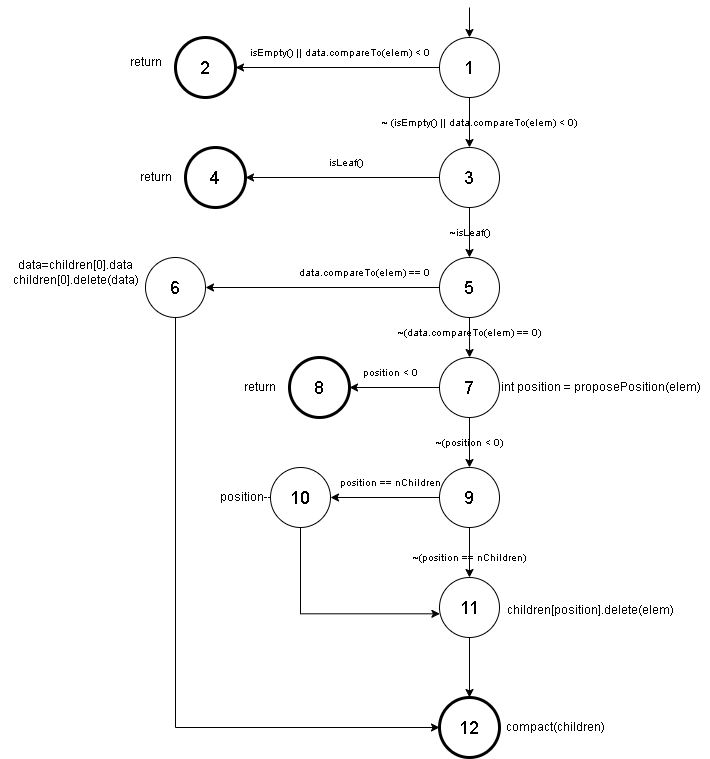

The diagram above was exported from draw.io. Its source (the exported page's mxGraphModel, read from the mxfile embedded in the PNG):
<mxGraphModel dx="1434" dy="772" grid="1" gridSize="10" guides="1" tooltips="1" connect="1" arrows="1" fold="1" page="1" pageScale="1" pageWidth="827" pageHeight="1169" math="0" shadow="0">
  <root>
    <mxCell id="0" />
    <mxCell id="1" parent="0" />
    <mxCell id="k0Mtcrx5Jlp9DSkXlw2T-3" style="edgeStyle=orthogonalEdgeStyle;rounded=0;orthogonalLoop=1;jettySize=auto;html=1;exitX=0;exitY=0.5;exitDx=0;exitDy=0;entryX=1;entryY=0.5;entryDx=0;entryDy=0;" parent="1" source="k0Mtcrx5Jlp9DSkXlw2T-1" target="k0Mtcrx5Jlp9DSkXlw2T-4" edge="1">
      <mxGeometry relative="1" as="geometry">
        <mxPoint x="290" y="110.0689655172414" as="targetPoint" />
      </mxGeometry>
    </mxCell>
    <mxCell id="k0Mtcrx5Jlp9DSkXlw2T-8" style="edgeStyle=orthogonalEdgeStyle;rounded=0;orthogonalLoop=1;jettySize=auto;html=1;entryX=0.5;entryY=0;entryDx=0;entryDy=0;" parent="1" source="k0Mtcrx5Jlp9DSkXlw2T-1" target="k0Mtcrx5Jlp9DSkXlw2T-7" edge="1">
      <mxGeometry relative="1" as="geometry" />
    </mxCell>
    <mxCell id="k0Mtcrx5Jlp9DSkXlw2T-1" value="&lt;font style=&quot;font-size: 18px;&quot;&gt;1&lt;/font&gt;" style="ellipse;whiteSpace=wrap;html=1;aspect=fixed;" parent="1" vertex="1">
      <mxGeometry x="444" y="80" width="60" height="60" as="geometry" />
    </mxCell>
    <mxCell id="k0Mtcrx5Jlp9DSkXlw2T-2" value="" style="endArrow=classic;html=1;rounded=0;entryX=0.5;entryY=0;entryDx=0;entryDy=0;" parent="1" target="k0Mtcrx5Jlp9DSkXlw2T-1" edge="1">
      <mxGeometry width="50" height="50" relative="1" as="geometry">
        <mxPoint x="474" y="50" as="sourcePoint" />
        <mxPoint x="520" as="targetPoint" />
      </mxGeometry>
    </mxCell>
    <mxCell id="k0Mtcrx5Jlp9DSkXlw2T-4" value="&lt;font style=&quot;font-size: 18px;&quot;&gt;2&lt;/font&gt;" style="ellipse;whiteSpace=wrap;html=1;aspect=fixed;strokeWidth=3;" parent="1" vertex="1">
      <mxGeometry x="180" y="80" width="60" height="60" as="geometry" />
    </mxCell>
    <mxCell id="k0Mtcrx5Jlp9DSkXlw2T-5" value="isEmpty() || data.compareTo(elem) &amp;lt; 0" style="text;html=1;align=center;verticalAlign=middle;resizable=0;points=[];autosize=1;strokeColor=none;fillColor=none;fontSize=10;" parent="1" vertex="1">
      <mxGeometry x="244" y="80" width="200" height="30" as="geometry" />
    </mxCell>
    <mxCell id="k0Mtcrx5Jlp9DSkXlw2T-6" value="return" style="text;html=1;align=center;verticalAlign=middle;resizable=0;points=[];autosize=1;strokeColor=none;fillColor=none;" parent="1" vertex="1">
      <mxGeometry x="120" y="90" width="60" height="30" as="geometry" />
    </mxCell>
    <mxCell id="k0Mtcrx5Jlp9DSkXlw2T-11" style="edgeStyle=orthogonalEdgeStyle;rounded=0;orthogonalLoop=1;jettySize=auto;html=1;entryX=1;entryY=0.5;entryDx=0;entryDy=0;" parent="1" source="k0Mtcrx5Jlp9DSkXlw2T-7" target="k0Mtcrx5Jlp9DSkXlw2T-10" edge="1">
      <mxGeometry relative="1" as="geometry" />
    </mxCell>
    <mxCell id="k0Mtcrx5Jlp9DSkXlw2T-15" style="edgeStyle=orthogonalEdgeStyle;rounded=0;orthogonalLoop=1;jettySize=auto;html=1;exitX=0.5;exitY=1;exitDx=0;exitDy=0;entryX=0.5;entryY=0;entryDx=0;entryDy=0;" parent="1" source="k0Mtcrx5Jlp9DSkXlw2T-7" target="k0Mtcrx5Jlp9DSkXlw2T-14" edge="1">
      <mxGeometry relative="1" as="geometry" />
    </mxCell>
    <mxCell id="k0Mtcrx5Jlp9DSkXlw2T-7" value="&lt;div&gt;&lt;span style=&quot;font-size: 18px;&quot;&gt;3&lt;/span&gt;&lt;/div&gt;" style="ellipse;whiteSpace=wrap;html=1;aspect=fixed;" parent="1" vertex="1">
      <mxGeometry x="444" y="190" width="60" height="60" as="geometry" />
    </mxCell>
    <mxCell id="k0Mtcrx5Jlp9DSkXlw2T-9" value="~ (isEmpty() || data.compareTo(elem) &amp;lt; 0)" style="text;html=1;align=center;verticalAlign=middle;resizable=0;points=[];autosize=1;strokeColor=none;fillColor=none;fontSize=10;" parent="1" vertex="1">
      <mxGeometry x="374" y="150" width="220" height="30" as="geometry" />
    </mxCell>
    <mxCell id="k0Mtcrx5Jlp9DSkXlw2T-10" value="&lt;font style=&quot;font-size: 18px;&quot;&gt;4&lt;/font&gt;" style="ellipse;whiteSpace=wrap;html=1;aspect=fixed;strokeWidth=3;" parent="1" vertex="1">
      <mxGeometry x="190" y="190" width="60" height="60" as="geometry" />
    </mxCell>
    <mxCell id="k0Mtcrx5Jlp9DSkXlw2T-12" value="isLeaf()" style="text;html=1;align=center;verticalAlign=middle;resizable=0;points=[];autosize=1;strokeColor=none;fillColor=none;fontSize=10;" parent="1" vertex="1">
      <mxGeometry x="320" y="190" width="60" height="30" as="geometry" />
    </mxCell>
    <mxCell id="k0Mtcrx5Jlp9DSkXlw2T-13" value="return" style="text;html=1;align=center;verticalAlign=middle;resizable=0;points=[];autosize=1;strokeColor=none;fillColor=none;" parent="1" vertex="1">
      <mxGeometry x="130" y="205" width="60" height="30" as="geometry" />
    </mxCell>
    <mxCell id="k0Mtcrx5Jlp9DSkXlw2T-18" style="edgeStyle=orthogonalEdgeStyle;rounded=0;orthogonalLoop=1;jettySize=auto;html=1;exitX=0;exitY=0.5;exitDx=0;exitDy=0;entryX=1;entryY=0.5;entryDx=0;entryDy=0;" parent="1" source="k0Mtcrx5Jlp9DSkXlw2T-14" target="k0Mtcrx5Jlp9DSkXlw2T-17" edge="1">
      <mxGeometry relative="1" as="geometry" />
    </mxCell>
    <mxCell id="k0Mtcrx5Jlp9DSkXlw2T-21" style="edgeStyle=orthogonalEdgeStyle;rounded=0;orthogonalLoop=1;jettySize=auto;html=1;exitX=0.5;exitY=1;exitDx=0;exitDy=0;" parent="1" source="k0Mtcrx5Jlp9DSkXlw2T-14" edge="1">
      <mxGeometry relative="1" as="geometry">
        <mxPoint x="474.1034482758621" y="399.9999999999999" as="targetPoint" />
      </mxGeometry>
    </mxCell>
    <mxCell id="k0Mtcrx5Jlp9DSkXlw2T-14" value="&lt;div&gt;&lt;span style=&quot;font-size: 18px;&quot;&gt;5&lt;/span&gt;&lt;/div&gt;" style="ellipse;whiteSpace=wrap;html=1;aspect=fixed;" parent="1" vertex="1">
      <mxGeometry x="444" y="300" width="60" height="60" as="geometry" />
    </mxCell>
    <mxCell id="k0Mtcrx5Jlp9DSkXlw2T-16" value="~isLeaf()" style="text;html=1;align=center;verticalAlign=middle;resizable=0;points=[];autosize=1;strokeColor=none;fillColor=none;fontSize=10;" parent="1" vertex="1">
      <mxGeometry x="444" y="260" width="60" height="30" as="geometry" />
    </mxCell>
    <mxCell id="k0Mtcrx5Jlp9DSkXlw2T-51" style="edgeStyle=orthogonalEdgeStyle;rounded=0;orthogonalLoop=1;jettySize=auto;html=1;entryX=0;entryY=0.5;entryDx=0;entryDy=0;" parent="1" source="k0Mtcrx5Jlp9DSkXlw2T-17" target="k0Mtcrx5Jlp9DSkXlw2T-44" edge="1">
      <mxGeometry relative="1" as="geometry">
        <Array as="points">
          <mxPoint x="180" y="770" />
        </Array>
      </mxGeometry>
    </mxCell>
    <mxCell id="k0Mtcrx5Jlp9DSkXlw2T-17" value="&lt;div&gt;&lt;span style=&quot;font-size: 18px;&quot;&gt;6&lt;/span&gt;&lt;/div&gt;" style="ellipse;whiteSpace=wrap;html=1;aspect=fixed;" parent="1" vertex="1">
      <mxGeometry x="150" y="300" width="60" height="60" as="geometry" />
    </mxCell>
    <mxCell id="k0Mtcrx5Jlp9DSkXlw2T-19" value="data.compareTo(elem) == 0" style="text;html=1;align=center;verticalAlign=middle;resizable=0;points=[];autosize=1;strokeColor=none;fillColor=none;fontSize=10;" parent="1" vertex="1">
      <mxGeometry x="294" y="300" width="150" height="30" as="geometry" />
    </mxCell>
    <mxCell id="k0Mtcrx5Jlp9DSkXlw2T-20" value="data=children[0].data&lt;div&gt;children[0].delete(data)&lt;/div&gt;" style="text;html=1;align=center;verticalAlign=middle;resizable=0;points=[];autosize=1;strokeColor=none;fillColor=none;" parent="1" vertex="1">
      <mxGeometry x="5" y="295" width="150" height="40" as="geometry" />
    </mxCell>
    <mxCell id="k0Mtcrx5Jlp9DSkXlw2T-26" style="edgeStyle=orthogonalEdgeStyle;rounded=0;orthogonalLoop=1;jettySize=auto;html=1;entryX=1;entryY=0.5;entryDx=0;entryDy=0;" parent="1" source="k0Mtcrx5Jlp9DSkXlw2T-22" target="k0Mtcrx5Jlp9DSkXlw2T-25" edge="1">
      <mxGeometry relative="1" as="geometry" />
    </mxCell>
    <mxCell id="k0Mtcrx5Jlp9DSkXlw2T-30" style="edgeStyle=orthogonalEdgeStyle;rounded=0;orthogonalLoop=1;jettySize=auto;html=1;exitX=0.5;exitY=1;exitDx=0;exitDy=0;entryX=0.5;entryY=0;entryDx=0;entryDy=0;" parent="1" source="k0Mtcrx5Jlp9DSkXlw2T-22" target="k0Mtcrx5Jlp9DSkXlw2T-29" edge="1">
      <mxGeometry relative="1" as="geometry" />
    </mxCell>
    <mxCell id="k0Mtcrx5Jlp9DSkXlw2T-22" value="&lt;div&gt;&lt;span style=&quot;font-size: 18px;&quot;&gt;7&lt;/span&gt;&lt;/div&gt;" style="ellipse;whiteSpace=wrap;html=1;aspect=fixed;" parent="1" vertex="1">
      <mxGeometry x="444" y="400" width="60" height="60" as="geometry" />
    </mxCell>
    <mxCell id="k0Mtcrx5Jlp9DSkXlw2T-23" value="~(data.compareTo(elem) == 0)" style="text;html=1;align=center;verticalAlign=middle;resizable=0;points=[];autosize=1;strokeColor=none;fillColor=none;fontSize=10;" parent="1" vertex="1">
      <mxGeometry x="389" y="360" width="170" height="30" as="geometry" />
    </mxCell>
    <mxCell id="k0Mtcrx5Jlp9DSkXlw2T-24" value="int position = proposePosition(elem)" style="text;html=1;align=center;verticalAlign=middle;resizable=0;points=[];autosize=1;strokeColor=none;fillColor=none;fontSize=12;" parent="1" vertex="1">
      <mxGeometry x="495" y="415" width="220" height="30" as="geometry" />
    </mxCell>
    <mxCell id="k0Mtcrx5Jlp9DSkXlw2T-25" value="&lt;div&gt;&lt;span style=&quot;font-size: 18px;&quot;&gt;8&lt;/span&gt;&lt;/div&gt;" style="ellipse;whiteSpace=wrap;html=1;aspect=fixed;strokeWidth=3;" parent="1" vertex="1">
      <mxGeometry x="294" y="400" width="60" height="60" as="geometry" />
    </mxCell>
    <mxCell id="k0Mtcrx5Jlp9DSkXlw2T-27" value="position &amp;lt; 0" style="text;html=1;align=center;verticalAlign=middle;resizable=0;points=[];autosize=1;strokeColor=none;fillColor=none;fontSize=10;" parent="1" vertex="1">
      <mxGeometry x="355" y="400" width="80" height="30" as="geometry" />
    </mxCell>
    <mxCell id="k0Mtcrx5Jlp9DSkXlw2T-28" value="return" style="text;html=1;align=center;verticalAlign=middle;resizable=0;points=[];autosize=1;strokeColor=none;fillColor=none;" parent="1" vertex="1">
      <mxGeometry x="234" y="415" width="60" height="30" as="geometry" />
    </mxCell>
    <mxCell id="k0Mtcrx5Jlp9DSkXlw2T-34" style="edgeStyle=orthogonalEdgeStyle;rounded=0;orthogonalLoop=1;jettySize=auto;html=1;" parent="1" source="k0Mtcrx5Jlp9DSkXlw2T-29" target="k0Mtcrx5Jlp9DSkXlw2T-33" edge="1">
      <mxGeometry relative="1" as="geometry" />
    </mxCell>
    <mxCell id="k0Mtcrx5Jlp9DSkXlw2T-38" style="edgeStyle=orthogonalEdgeStyle;rounded=0;orthogonalLoop=1;jettySize=auto;html=1;entryX=0.5;entryY=0;entryDx=0;entryDy=0;" parent="1" source="k0Mtcrx5Jlp9DSkXlw2T-29" target="k0Mtcrx5Jlp9DSkXlw2T-37" edge="1">
      <mxGeometry relative="1" as="geometry" />
    </mxCell>
    <mxCell id="k0Mtcrx5Jlp9DSkXlw2T-29" value="&lt;span style=&quot;font-size: 18px;&quot;&gt;9&lt;/span&gt;" style="ellipse;whiteSpace=wrap;html=1;aspect=fixed;" parent="1" vertex="1">
      <mxGeometry x="444" y="510" width="60" height="60" as="geometry" />
    </mxCell>
    <mxCell id="k0Mtcrx5Jlp9DSkXlw2T-31" value="~(position &amp;lt; 0)" style="text;html=1;align=center;verticalAlign=middle;resizable=0;points=[];autosize=1;strokeColor=none;fillColor=none;fontSize=10;" parent="1" vertex="1">
      <mxGeometry x="429" y="470" width="90" height="30" as="geometry" />
    </mxCell>
    <mxCell id="k0Mtcrx5Jlp9DSkXlw2T-33" value="&lt;span style=&quot;font-size: 18px;&quot;&gt;10&lt;/span&gt;" style="ellipse;whiteSpace=wrap;html=1;aspect=fixed;" parent="1" vertex="1">
      <mxGeometry x="275" y="510" width="60" height="60" as="geometry" />
    </mxCell>
    <mxCell id="k0Mtcrx5Jlp9DSkXlw2T-35" value="position == nChildren" style="text;html=1;align=center;verticalAlign=middle;resizable=0;points=[];autosize=1;strokeColor=none;fillColor=none;fontSize=10;" parent="1" vertex="1">
      <mxGeometry x="335" y="510" width="120" height="30" as="geometry" />
    </mxCell>
    <mxCell id="k0Mtcrx5Jlp9DSkXlw2T-36" value="position--" style="text;html=1;align=center;verticalAlign=middle;resizable=0;points=[];autosize=1;strokeColor=none;fillColor=none;" parent="1" vertex="1">
      <mxGeometry x="210" y="525" width="80" height="30" as="geometry" />
    </mxCell>
    <mxCell id="k0Mtcrx5Jlp9DSkXlw2T-45" style="edgeStyle=orthogonalEdgeStyle;rounded=0;orthogonalLoop=1;jettySize=auto;html=1;exitX=0.5;exitY=1;exitDx=0;exitDy=0;entryX=0.5;entryY=0;entryDx=0;entryDy=0;" parent="1" source="k0Mtcrx5Jlp9DSkXlw2T-37" target="k0Mtcrx5Jlp9DSkXlw2T-44" edge="1">
      <mxGeometry relative="1" as="geometry" />
    </mxCell>
    <mxCell id="k0Mtcrx5Jlp9DSkXlw2T-37" value="&lt;span style=&quot;font-size: 18px;&quot;&gt;11&lt;/span&gt;" style="ellipse;whiteSpace=wrap;html=1;aspect=fixed;" parent="1" vertex="1">
      <mxGeometry x="444" y="620" width="60" height="60" as="geometry" />
    </mxCell>
    <mxCell id="k0Mtcrx5Jlp9DSkXlw2T-39" value="~(position == nChildren)" style="text;html=1;align=center;verticalAlign=middle;resizable=0;points=[];autosize=1;strokeColor=none;fillColor=none;fontSize=10;" parent="1" vertex="1">
      <mxGeometry x="404" y="585" width="140" height="30" as="geometry" />
    </mxCell>
    <mxCell id="k0Mtcrx5Jlp9DSkXlw2T-42" style="edgeStyle=orthogonalEdgeStyle;rounded=0;orthogonalLoop=1;jettySize=auto;html=1;exitX=0.5;exitY=1;exitDx=0;exitDy=0;entryX=0.007;entryY=0.605;entryDx=0;entryDy=0;entryPerimeter=0;" parent="1" source="k0Mtcrx5Jlp9DSkXlw2T-33" target="k0Mtcrx5Jlp9DSkXlw2T-37" edge="1">
      <mxGeometry relative="1" as="geometry" />
    </mxCell>
    <mxCell id="k0Mtcrx5Jlp9DSkXlw2T-43" value="children[position].delete(elem)" style="text;html=1;align=center;verticalAlign=middle;resizable=0;points=[];autosize=1;strokeColor=none;fillColor=none;" parent="1" vertex="1">
      <mxGeometry x="500" y="638" width="190" height="30" as="geometry" />
    </mxCell>
    <mxCell id="k0Mtcrx5Jlp9DSkXlw2T-44" value="&lt;span style=&quot;font-size: 18px;&quot;&gt;12&lt;/span&gt;" style="ellipse;whiteSpace=wrap;html=1;aspect=fixed;strokeWidth=3;" parent="1" vertex="1">
      <mxGeometry x="444" y="740" width="60" height="60" as="geometry" />
    </mxCell>
    <mxCell id="k0Mtcrx5Jlp9DSkXlw2T-47" value="compact(children)" style="text;html=1;align=center;verticalAlign=middle;resizable=0;points=[];autosize=1;strokeColor=none;fillColor=none;" parent="1" vertex="1">
      <mxGeometry x="500" y="755" width="120" height="30" as="geometry" />
    </mxCell>
  </root>
</mxGraphModel>